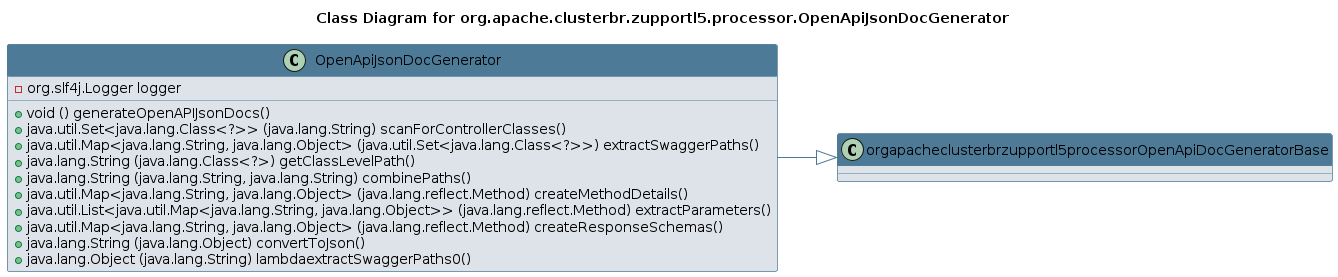

The diagram above was rendered by PlantUML. Its source (embedded in the PNG):
@startuml 
skinparam class { 
 BackgroundColor #DEE3E9 
 ArrowColor #4D7A97 
 BorderColor #4D7A97 
}
left to right direction 
title Class Diagram for org.apache.clusterbr.zupportl5.processor.OpenApiJsonDocGenerator
skinparam titleBackgroundColor White
skinparam classHeaderBackgroundColor #4D7A97 
skinparam stereotypeCBackgroundColor #F8981D 

class OpenApiJsonDocGenerator {
 - org.slf4j.Logger logger
 + void () generateOpenAPIJsonDocs()
 + java.util.Set<java.lang.Class<?>> (java.lang.String) scanForControllerClasses()
 + java.util.Map<java.lang.String, java.lang.Object> (java.util.Set<java.lang.Class<?>>) extractSwaggerPaths()
 + java.lang.String (java.lang.Class<?>) getClassLevelPath()
 + java.lang.String (java.lang.String, java.lang.String) combinePaths()
 + java.util.Map<java.lang.String, java.lang.Object> (java.lang.reflect.Method) createMethodDetails()
 + java.util.List<java.util.Map<java.lang.String, java.lang.Object>> (java.lang.reflect.Method) extractParameters()
 + java.util.Map<java.lang.String, java.lang.Object> (java.lang.reflect.Method) createResponseSchemas()
 + java.lang.String (java.lang.Object) convertToJson()
 + java.lang.Object (java.lang.String) lambdaextractSwaggerPaths0()
}
OpenApiJsonDocGenerator --|> orgapacheclusterbrzupportl5processorOpenApiDocGeneratorBase
@enduml